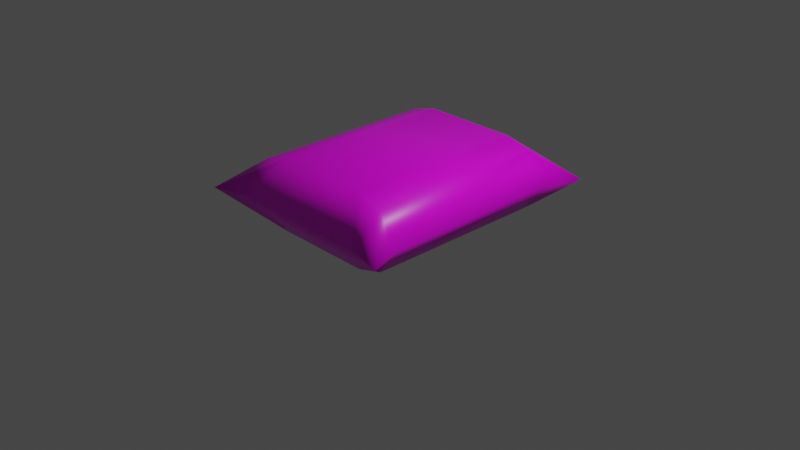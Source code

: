 # Source: lays.blend  (saved by Blender 2.93.21; exported with 4.5.12 LTS)
import bpy
from mathutils import Matrix  # noqa: F401  (used for matrix-valued properties, if any)

bpy.ops.wm.read_factory_settings(use_empty=True)
scene = bpy.context.scene
scene.name = 'Scene'

# ---- collections
col_collection = bpy.data.collections.new('Collection'); scene.collection.children.link(col_collection)

# ---- images (referenced by path relative to the original .blend; pixels are not part of the script)
import os
ASSET_DIR = os.environ.get("B2B_ASSET_DIR", "")  # directory of the original .blend (textures are referenced by path, not embedded)
HERE = os.path.dirname(os.path.abspath(__file__))  # packed textures are extracted next to this script under _unpacked/

def load_image(name, relpath, width, height, colorspace="sRGB"):
    """Load a texture the original file referenced (path relative to the .blend, or extracted next to this script)."""
    p = next((c for c in (os.path.join(HERE, relpath), os.path.join(ASSET_DIR, relpath)) if relpath and os.path.exists(c)), "")
    if p:
        img = bpy.data.images.load(p, check_existing=True)
        img.name = name
    else:  # same state as the original file: an image datablock whose file is absent (Cycles renders it pink)
        img = bpy.data.images.new(name, width, height)
        img.source = "FILE"
        img.filepath = "//" + (relpath or name)
    img.colorspace_settings.name = colorspace
    return img
img_lays_png = load_image('lays.png', 'lays.png', 1024, 1024, 'sRGB')

# ---- materials (node trees are filled in below, after node groups)
mat_material = bpy.data.materials.new('Material')
mat_material.alpha_threshold = 0.0
mat_material.use_transparent_shadow = False
mat_material.line_color = (0.0, 0.0, 0.0, 1.0)

# ---- material node trees
mat_material.use_nodes = True; mat_material.node_tree.nodes.clear()
_N = mat_material.node_tree.nodes; _L = mat_material.node_tree.links
n0 = _N.new('ShaderNodeOutputMaterial'); n0.name = 'Material Output'; n0.location = (300, 300)
n1 = _N.new('ShaderNodeBsdfPrincipled'); n1.name = 'Principled BSDF'; n1.location = (10, 300)
n1.distribution = 'GGX'
n1.subsurface_method = 'BURLEY'
n1.inputs[2].default_value = 0.4
n1.inputs[3].default_value = 1.45
n1.inputs[27].default_value = (0.0, 0.0, 0.0, 1.0)
n1.inputs[28].default_value = 1.0
n2 = _N.new('ShaderNodeTexImage'); n2.name = 'Image Texture'; n2.location = (-280, 280)
n2.image = img_lays_png
_L.new(n1.outputs[0], n0.inputs[0])
_L.new(n2.outputs[0], n1.inputs[0])
n0.is_active_output = True

# ---- world
world_world = bpy.data.worlds.new('World'); scene.world = world_world
world_world.use_nodes = True; world_world.node_tree.nodes.clear()
_N = world_world.node_tree.nodes; _L = world_world.node_tree.links
n0 = _N.new('ShaderNodeOutputWorld'); n0.name = 'World Output'; n0.location = (300, 300)
n1 = _N.new('ShaderNodeBackground'); n1.name = 'Background'; n1.location = (10, 300)
n1.inputs[0].default_value = (0.05088, 0.05088, 0.05088, 1.0)
_L.new(n1.outputs[0], n0.inputs[0])
n0.is_active_output = True
world_world.color = (0.05088, 0.05088, 0.05088)
world_world.use_sun_shadow = False
world_world.sun_shadow_jitter_overblur = 0.0

# ---- cameras
cam_camera = bpy.data.cameras.new('Camera')
cam_camera.clip_end = 100.0
cam_camera.ortho_scale = 7.314

# ---- lights
light_light = bpy.data.lights.new('Light', 'POINT')
light_light.transmission_factor = 0.0
light_light.energy = 1000.0
light_light.shadow_soft_size = 0.1
light_light.shadow_maximum_resolution = 0.006
light_light.use_absolute_resolution = True

# ---- meshes
me_cube = bpy.data.meshes.new('Cube')
me_cube.from_pydata([(0.814, 1.0, 0.08454), (0.814, -1.0, 0.08454), (0.814, 1.0, 0.7044), (0.814, -1.0, 0.7044), (-0.814, 1.0, 0.08454), (-0.814, -1.0, 0.08454), (-0.814, 1.0, 0.7044), (-0.814, -1.0, 0.7044), (-1.039, -1.0, 0.3945), (1.039, 1.0, 0.3945), (-1.039, 1.0, 0.3945), (1.039, -1.0, 0.3945), (-1.182, -1.396, 0.3945), (1.182, 1.396, 0.3945), (-1.182, 1.396, 0.3945), (1.182, -1.396, 0.3945), (-0.5333, -1.0, 0.002439), (-0.5333, 1.0, 0.7865), (-0.5333, -1.0, 0.7865), (-0.5333, 1.0, 0.002439), (-0.7742, 1.282, 0.3945), (-0.7742, -1.282, 0.3945), (0.524, -1.0, 0.7865), (0.524, 1.0, 0.002439), (0.7606, -1.282, 0.3945), (0.524, -1.0, 0.002439), (0.524, 1.0, 0.7865), (0.7606, 1.282, 0.3945)], [], [(18, 17, 6, 7), (8, 10, 4, 5), (11, 9, 2, 3), (25, 23, 0, 1), (1, 0, 9, 11), (7, 6, 10, 8), (26, 2, 13, 27), (9, 0, 13), (8, 5, 12), (23, 27, 13, 0), (9, 13, 2), (7, 8, 12), (10, 6, 14), (1, 11, 15), (11, 3, 15), (4, 10, 14), (16, 21, 12, 5), (18, 7, 12, 21), (22, 18, 21, 24), (25, 24, 21, 16), (4, 14, 20, 19), (6, 17, 20, 14), (5, 4, 19, 16), (22, 26, 17, 18), (3, 2, 26, 22), (1, 15, 24, 25), (3, 22, 24, 15), (19, 20, 27, 23), (17, 26, 27, 20), (16, 19, 23, 25)])
me_cube.polygons.foreach_set('use_smooth', [True] * 30)
_uv = me_cube.uv_layers.new(name='UVMap')
_uv.uv.foreach_set('vector', [0.2948, 0.1475, 0.2948, 0.8525, 0.1868, 0.8525, 0.1868, 0.1475, 0.1003, 0.1475, 0.1003, 0.8525, 0.1868, 0.8525, 0.1868, 0.1475, 0.8997, 0.1475, 0.8997, 0.8525, 0.8132, 0.8525, 0.8132, 0.1475, 0.7016, 0.1475, 0.7016, 0.8525, 0.8132, 0.8525, 0.8132, 0.1475, 0.8132, 0.1475, 0.8132, 0.8525, 0.8997, 0.8525, 0.8997, 0.1475, 0.1868, 0.1475, 0.1868, 0.8525, 0.1003, 0.8525, 0.1003, 0.1475, 0.7016, 0.8525, 0.8132, 0.8525, 0.9547, 0.9921, 0.7927, 0.9921, 0.8997, 0.8525, 0.8132, 0.8525, 0.9547, 0.9921, 0.1003, 0.1475, 0.1868, 0.1475, 0.04527, 0.007912, 0.7016, 0.8525, 0.7927, 0.9921, 0.9547, 0.9921, 0.8132, 0.8525, 0.8997, 0.8525, 0.9547, 0.9921, 0.8132, 0.8525, 0.1868, 0.1475, 0.1003, 0.1475, 0.04527, 0.007912, 0.1003, 0.8525, 0.1868, 0.8525, 0.04527, 0.9921, 0.8132, 0.1475, 0.8997, 0.1475, 0.9547, 0.007912, 0.8997, 0.1475, 0.8132, 0.1475, 0.9547, 0.007912, 0.1868, 0.8525, 0.1003, 0.8525, 0.04527, 0.9921, 0.2948, 0.1475, 0.2021, 0.007912, 0.04527, 0.007912, 0.1868, 0.1475, 0.2948, 0.1475, 0.1868, 0.1475, 0.04527, 0.007912, 0.2021, 0.007912, 0.7016, 0.1475, 0.2948, 0.1475, 0.2021, 0.007912, 0.7927, 0.007912, 0.7016, 0.1475, 0.7927, 0.007912, 0.2021, 0.007912, 0.2948, 0.1475, 0.1868, 0.8525, 0.04527, 0.9921, 0.2021, 0.9921, 0.2948, 0.8525, 0.1868, 0.8525, 0.2948, 0.8525, 0.2021, 0.9921, 0.04527, 0.9921, 0.1868, 0.1475, 0.1868, 0.8525, 0.2948, 0.8525, 0.2948, 0.1475, 0.7016, 0.1475, 0.7016, 0.8525, 0.2948, 0.8525, 0.2948, 0.1475, 0.8132, 0.1475, 0.8132, 0.8525, 0.7016, 0.8525, 0.7016, 0.1475, 0.8132, 0.1475, 0.9547, 0.007912, 0.7927, 0.007912, 0.7016, 0.1475, 0.8132, 0.1475, 0.7016, 0.1475, 0.7927, 0.007912, 0.9547, 0.007912, 0.2948, 0.8525, 0.2021, 0.9921, 0.7927, 0.9921, 0.7016, 0.8525, 0.2948, 0.8525, 0.7016, 0.8525, 0.7927, 0.9921, 0.2021, 0.9921, 0.2948, 0.1475, 0.2948, 0.8525, 0.7016, 0.8525, 0.7016, 0.1475])
me_cube.materials.append(mat_material)
me_cube.use_remesh_preserve_volume = False
me_cube.use_remesh_preserve_attributes = False
me_cube.use_mirror_vertex_groups = False
me_cube.update()

# ---- objects
ob_cube = bpy.data.objects.new('Cube', me_cube)
ob_light = bpy.data.objects.new('Light', light_light)
ob_camera = bpy.data.objects.new('Camera', cam_camera)

# ---- transforms, parenting, visibility, modifiers, constraints
ob_cube.location = (0.0, 0.0, 0.0)
ob_cube.lock_rotations_4d = False
ob_cube.empty_display_type = 'ARROWS'
ob_cube.lineart.crease_threshold = 0.0
ob_light.location = (4.076, 1.005, 5.904)
ob_light.rotation_euler = (0.6503, 0.05522, 1.866)
ob_light.lock_rotations_4d = False
ob_light.empty_display_type = 'ARROWS'
ob_light.color = (0.0, 0.0, 0.0, 0.0)
ob_light.lineart.crease_threshold = 0.0
ob_camera.location = (7.359, -6.926, 4.958)
ob_camera.rotation_euler = (1.109, 0.0, 0.8149)
ob_camera.lock_rotations_4d = False
ob_camera.empty_display_type = 'ARROWS'
ob_camera.color = (0.0, 0.0, 0.0, 0.0)
ob_camera.display_type = 'WIRE'
ob_camera.lineart.crease_threshold = 0.0

# ---- collection membership
col_collection.objects.link(ob_cube)
col_collection.objects.link(ob_light)
col_collection.objects.link(ob_camera)

# ---- scene / render settings (as saved in the file)
scene.camera = ob_camera
scene.frame_start = 1; scene.frame_end = 250; scene.frame_set(1)
scene.render.engine = 'BLENDER_EEVEE_NEXT'
scene.cycles.use_denoising = False
scene.cycles.samples = 128
scene.cycles.sampling_pattern = 'TABULATED_SOBOL'
scene.cycles.use_adaptive_sampling = False
scene.cycles.use_light_tree = False
scene.view_settings.view_transform = 'Filmic'
bpy.context.view_layer.update()
